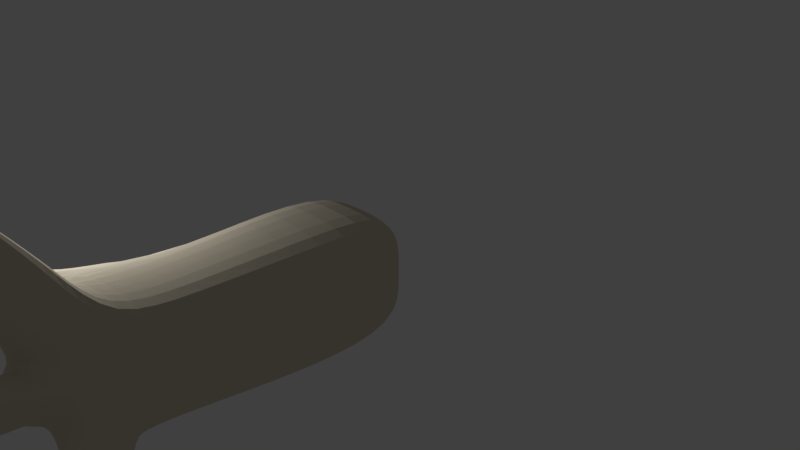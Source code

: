 # Source: Baobab.blend  (saved by Blender 2.79.0; exported with 4.5.12 LTS)
import bpy
from mathutils import Matrix  # noqa: F401  (used for matrix-valued properties, if any)

bpy.ops.wm.read_factory_settings(use_empty=True)
scene = bpy.context.scene
scene.name = 'Scene'

# ---- collections
col_collection_1 = bpy.data.collections.new('Collection 1'); scene.collection.children.link(col_collection_1)

# ---- materials (node trees are filled in below, after node groups)
mat_material = bpy.data.materials.new('Material')
mat_material.alpha_threshold = 0.0
mat_material.use_transparent_shadow = False
mat_material.diffuse_color = (0.723, 0.6526, 0.513, 1.0)
mat_material.roughness = 0.5
mat_material.specular_intensity = 0.1515
mat_material.line_color = (0.0, 0.0, 0.0, 1.0)

# ---- material node trees

# ---- world
world_world = bpy.data.worlds.new('World'); scene.world = world_world
world_world.color = (0.05088, 0.05088, 0.05088)
world_world.use_sun_shadow = False
world_world.sun_shadow_jitter_overblur = 0.0
world_world.cycles.sampling_method = 'MANUAL'

# ---- cameras
cam_camera = bpy.data.cameras.new('Camera')
cam_camera.clip_end = 100.0
cam_camera.lens = 35.0
cam_camera.sensor_width = 32.0
cam_camera.sensor_height = 18.0
cam_camera.ortho_scale = 7.314
cam_camera.dof.focus_distance = 0.0
cam_camera.dof.aperture_fstop = 128.0

# ---- lights
light_lamp = bpy.data.lights.new('Lamp', 'POINT')
light_lamp.transmission_factor = 0.0
light_lamp.cutoff_distance = 30.0
light_lamp.energy = 100.0
light_lamp.shadow_buffer_clip_start = 1.001
light_lamp.shadow_soft_size = 0.1
light_lamp.shadow_maximum_resolution = 0.006
light_lamp.use_absolute_resolution = True

# ---- meshes
me_cube = bpy.data.meshes.new('Cube')
me_cube.from_pydata([(0.7452, 0.7452, -0.1289), (0.7452, -0.7452, -0.1289), (-0.7452, -0.7452, -0.1289), (-0.7452, 0.7452, -0.1289), (0.8533, 0.8533, 1.131), (0.8533, -0.8533, 1.131), (-0.8533, -0.8533, 1.131), (-0.8533, 0.8533, 1.131), (0.6198, 0.7575, 2.828), (0.6773, -0.6985, 2.84), (-0.8424, 0.6985, 2.513), (-0.7848, -1.18, 2.525), (0.5224, 0.7575, 3.502), (0.5806, -0.6985, 3.493), (-0.9563, 0.6985, 3.73), (-0.5162, -0.9295, 3.721), (0.1655, 0.3025, 4.306), (0.1888, -0.279, 4.302), (-0.4088, 0.279, 4.397), (-0.3856, -0.3025, 4.393), (0.4174, 0.6888, 5.1), (0.1743, -0.2271, 4.57), (-0.3121, 0.2271, 4.648), (-0.4038, -0.3719, 5.079), (0.7452, 0.0, -0.1289), (-0.7452, 2.384e-07, -0.1289), (0.8533, -5.364e-07, 1.131), (-0.8533, 1.788e-07, 1.131), (0.6485, 0.02947, 2.834), (-0.8136, -0.02947, 2.519), (0.9974, 0.3611, 3.328), (-0.9272, -0.02947, 3.725), (0.4979, 0.2198, 4.106), (-0.3972, -0.01177, 4.395), (0.1648, 0.009578, 4.572), (-0.3026, -0.009579, 4.646), (1.192e-07, 0.7452, -0.1289), (-5.96e-08, -0.7452, -0.1289), (2.384e-07, 0.8533, 1.131), (-4.768e-07, -0.8533, 1.131), (-0.09099, 0.728, 2.67), (-0.03345, -0.728, 2.683), (-0.1966, 0.728, 3.616), (-0.1384, -0.728, 3.607), (-0.1216, 0.2908, 4.351), (-0.0984, -0.2908, 4.348), (-0.07837, 0.2366, 4.61), (-0.05945, -0.2366, 4.607), (-0.06891, -3.117e-07, 4.609), (5.96e-08, 1.192e-07, -0.1289), (-1.386, -0.165, 3.153), (-1.536, 0.5444, 3.309), (-1.404, -0.1702, 3.824), (-1.332, 0.4879, 3.833), (-1.263, -0.8608, 3.243), (-1.018, -0.8608, 3.854), (-1.412, -0.7517, 3.722), (-1.352, -0.7517, 3.98), (-1.419, -0.5912, 3.723), (-1.358, -0.5912, 3.983), (-1.978, -0.8742, 3.945), (-1.959, -0.8641, 4.039), (-2.007, -0.8236, 3.946), (-1.987, -0.8134, 4.04), (-1.785, 0.2436, 3.484), (-1.751, 0.4834, 3.485), (-1.728, 0.2134, 3.643), (-1.688, 0.466, 3.646), (-2.164, 0.4275, 3.538), (-2.161, 0.5803, 3.539), (-2.107, 0.3972, 3.698), (-2.098, 0.563, 3.7), (-2.297, 0.5156, 3.634), (-2.275, 0.6074, 3.635), (-2.235, 0.4984, 3.794), (-2.213, 0.59, 3.796), (0.8051, -0.07739, 3.782), (0.6561, -0.5049, 3.744), (0.6293, -0.3168, 4.407), (0.4096, -0.2692, 4.37), (0.3456, -0.6922, 3.821), (0.2867, -0.5852, 4.355), (1.204, -0.5476, 4.025), (1.081, -0.898, 3.993), (0.9793, -0.4888, 4.537), (0.8793, -0.7048, 4.506), (0.8269, -1.052, 4.056), (0.7786, -0.9639, 4.494), (1.52, -0.9591, 4.489), (1.455, -1.147, 4.472), (1.4, -0.9277, 4.763), (1.347, -1.043, 4.747), (1.319, -1.229, 4.506), (1.293, -1.182, 4.74), (1.623, -1.094, 4.612), (1.581, -1.215, 4.601), (1.546, -1.074, 4.835), (1.511, -1.149, 4.844), (1.493, -1.268, 4.623), (1.476, -1.238, 4.817), (1.815, -1.281, 5.13), (1.801, -1.34, 5.108), (1.733, -1.278, 5.183), (1.723, -1.314, 5.166), (1.759, -1.366, 5.09), (1.71, -1.358, 5.15), (-0.5658, 0.9884, 3.789), (-0.882, 0.8767, 3.84), (-0.4678, 0.9643, 4.643), (-0.7389, 0.8692, 4.689), (-0.1966, 1.059, 4.597), (-0.2662, 1.094, 3.739), (-0.887, 1.428, 4.133), (-1.032, 1.296, 4.162), (-0.8287, 1.437, 4.632), (-0.9532, 1.324, 4.659), (-0.7042, 1.551, 4.606), (-0.7494, 1.553, 4.103), (-1.297, 2.029, 4.633), (-1.442, 1.907, 4.573), (-1.239, 1.723, 5.028), (-1.363, 1.618, 4.978), (-1.114, 1.828, 5.078), (-1.159, 2.145, 4.688), (-1.598, 2.041, 5.267), (-1.648, 1.999, 5.247), (-1.578, 1.935, 5.404), (-1.621, 1.899, 5.387), (-1.535, 1.971, 5.421), (-1.551, 2.081, 5.286), (-1.297, 2.029, 4.303), (-1.442, 1.907, 4.243), (-1.58, 2.31, 4.623), (-1.732, 2.189, 4.581), (-1.62, 2.427, 4.389), (-1.771, 2.306, 4.347), (-1.966, 2.545, 4.809), (-2.062, 2.468, 4.783), (-1.992, 2.619, 4.661), (-2.087, 2.542, 4.635), (-2.193, 2.641, 5.098), (-2.288, 2.564, 5.072), (-2.218, 2.715, 4.95), (-2.314, 2.638, 4.924), (-0.1837, -0.489, 4.643), (-0.4709, -0.4721, 4.687), (-0.1447, -0.2937, 4.823), (-0.4736, -0.3189, 5.323), (-0.4825, -0.2347, 4.519), (-0.3879, -0.08672, 4.722), (-0.1542, -0.1005, 4.686), (-0.5504, -0.3632, 5.101), (-0.3839, -0.2721, 5.171), (0.2968, 0.5159, 4.597), (-0.5563, -0.242, 5.016), (-0.508, -0.1665, 5.119), (-0.3887, -0.1735, 5.101), (-0.559, -0.3138, 5.336), (-0.462, -0.2608, 5.377), (-0.5315, -0.2567, 5.387), (-0.5625, -0.2432, 5.286), (-0.5344, -0.1992, 5.347), (-0.4648, -0.2033, 5.336), (0.3603, 0.8226, 5.622), (0.4542, 0.3445, 4.64), (0.2961, 0.2636, 4.826), (0.09489, 0.2554, 4.858), (0.04947, 0.5057, 4.636), (0.08674, 0.4591, 4.859), (0.5249, 0.5717, 5.129), (0.417, 0.5165, 5.256), (0.2795, 0.5108, 5.278), (0.2484, 0.6819, 5.127), (0.2739, 0.65, 5.279), (0.3574, 0.8066, 5.698), (0.412, 0.7662, 5.636), (0.3601, 0.7396, 5.697), (0.2939, 0.7369, 5.708), (0.2789, 0.8192, 5.635), (0.2912, 0.8039, 5.708)], [], [(49, 37, 2, 25), (39, 5, 9, 41), (24, 26, 5, 1), (37, 39, 6, 2), (25, 27, 7, 3), (38, 36, 3, 7), (28, 8, 12, 30), (26, 4, 8, 28), (27, 6, 11, 29), (38, 7, 10, 40), (31, 15, 19, 33), (10, 29, 50, 51), (40, 10, 14, 42), (41, 9, 13, 43), (45, 17, 21, 47), (44, 16, 110, 108), (30, 32, 78, 76), (30, 12, 16, 32), (19, 45, 144, 145), (46, 48, 166, 168), (47, 48, 150, 146), (44, 18, 22, 46), (18, 33, 35, 22), (17, 32, 34, 21), (46, 22, 35, 48), (32, 17, 79, 78), (31, 14, 53, 52), (14, 31, 33, 18), (7, 27, 29, 10), (5, 26, 28, 9), (9, 28, 30, 13), (2, 6, 27, 25), (0, 4, 26, 24), (36, 49, 25, 3), (0, 24, 49, 36), (32, 16, 153, 164), (16, 44, 167, 153), (34, 48, 47, 21), (15, 43, 45, 19), (16, 12, 111, 110), (35, 33, 148, 149), (11, 41, 43, 15), (8, 40, 42, 12), (4, 38, 40, 8), (4, 0, 36, 38), (1, 5, 39, 37), (6, 39, 41, 11), (24, 1, 37, 49), (50, 54, 56, 58), (51, 50, 64, 65), (11, 15, 55, 54), (15, 31, 52, 55), (29, 11, 54, 50), (14, 10, 51, 53), (59, 58, 62, 63), (54, 55, 57, 56), (55, 52, 59, 57), (52, 50, 58, 59), (62, 60, 61, 63), (58, 56, 60, 62), (57, 59, 63, 61), (56, 57, 61, 60), (64, 66, 70, 68), (53, 51, 65, 67), (52, 53, 67, 66), (50, 52, 66, 64), (70, 71, 75, 74), (66, 67, 71, 70), (67, 65, 69, 71), (65, 64, 68, 69), (73, 72, 74, 75), (71, 69, 73, 75), (69, 68, 72, 73), (68, 70, 74, 72), (76, 78, 84, 82), (79, 81, 87, 85), (17, 45, 81, 79), (45, 43, 80, 81), (13, 30, 76, 77), (43, 13, 77, 80), (86, 83, 89, 92), (87, 86, 92, 93), (78, 79, 85, 84), (81, 80, 86, 87), (80, 77, 83, 86), (77, 76, 82, 83), (88, 90, 96, 94), (91, 93, 99, 97), (83, 82, 88, 89), (85, 87, 93, 91), (82, 84, 90, 88), (84, 85, 91, 90), (95, 94, 100, 101), (98, 95, 101, 104), (90, 91, 97, 96), (93, 92, 98, 99), (92, 89, 95, 98), (89, 88, 94, 95), (104, 101, 103, 105), (101, 100, 102, 103), (97, 99, 105, 103), (94, 96, 102, 100), (96, 97, 103, 102), (99, 98, 104, 105), (106, 107, 113, 112), (107, 109, 115, 113), (42, 14, 107, 106), (12, 42, 106, 111), (14, 18, 109, 107), (18, 44, 108, 109), (117, 112, 118, 123), (115, 114, 120, 121), (108, 110, 116, 114), (110, 111, 117, 116), (109, 108, 114, 115), (111, 106, 112, 117), (120, 122, 128, 126), (118, 119, 125, 124), (113, 115, 121, 119), (119, 131, 113), (114, 116, 122, 120), (116, 117, 123, 122), (124, 125, 127, 126), (129, 124, 126, 128), (122, 123, 129, 128), (121, 120, 126, 127), (123, 118, 124, 129), (119, 121, 127, 125), (119, 118, 132, 133), (118, 112, 130), (113, 131, 130, 112), (135, 133, 137, 139), (131, 119, 133, 135), (118, 130, 134, 132), (130, 131, 135, 134), (136, 138, 142, 140), (133, 132, 136, 137), (132, 134, 138, 136), (134, 135, 139, 138), (141, 140, 142, 143), (138, 139, 143, 142), (139, 137, 141, 143), (137, 136, 140, 141), (149, 148, 154, 155), (146, 150, 156, 152), (145, 144, 23, 151), (45, 47, 146, 144), (33, 19, 145, 148), (48, 35, 149, 150), (151, 23, 147, 157), (156, 155, 161, 162), (23, 152, 158, 147), (148, 145, 151, 154), (144, 146, 152, 23), (150, 149, 155, 156), (162, 161, 159, 158), (160, 157, 159, 161), (157, 147, 158, 159), (152, 156, 162, 158), (155, 154, 160, 161), (154, 151, 157, 160), (168, 166, 171, 173), (166, 165, 170, 171), (167, 168, 173, 172), (34, 32, 164, 165), (44, 46, 168, 167), (48, 34, 165, 166), (170, 169, 175, 176), (20, 172, 178, 163), (173, 171, 177, 179), (153, 167, 172, 20), (165, 164, 169, 170), (164, 153, 20, 169), (175, 163, 174, 176), (174, 179, 177, 176), (163, 178, 179, 174), (169, 20, 163, 175), (172, 173, 179, 178), (171, 170, 176, 177)])
me_cube.materials.append(mat_material)
me_cube.use_remesh_preserve_volume = False
me_cube.use_remesh_preserve_attributes = False
me_cube.use_mirror_vertex_groups = False
me_cube.update()

# ---- objects
ob_cube = bpy.data.objects.new('Cube', me_cube)
ob_lamp = bpy.data.objects.new('Lamp', light_lamp)
ob_camera = bpy.data.objects.new('Camera', cam_camera)

# ---- transforms, parenting, visibility, modifiers, constraints
ob_cube.location = (0.0, 0.0, 0.0)
ob_cube.rotation_euler = (1.571, 0.0, 0.0)
ob_cube.lock_rotations_4d = False
ob_cube.empty_display_type = 'ARROWS'
ob_cube.lineart.crease_threshold = 0.0
_m = ob_cube.modifiers.new('Subsurf', 'SUBSURF')
_m.uv_smooth = 'PRESERVE_CORNERS'
_m.quality = 2
_m.show_only_control_edges = False
ob_lamp.location = (-2.156, -2.595, 1.59)
ob_lamp.rotation_euler = (0.6503, 0.05522, 1.866)
ob_lamp.lock_rotations_4d = False
ob_lamp.empty_display_type = 'ARROWS'
ob_lamp.color = (0.0, 0.0, 0.0, 0.0)
ob_lamp.lineart.crease_threshold = 0.0
ob_camera.location = (7.481, -6.508, 5.344)
ob_camera.rotation_euler = (1.109, 0.0, 0.8149)
ob_camera.lock_rotations_4d = False
ob_camera.empty_display_type = 'ARROWS'
ob_camera.color = (0.0, 0.0, 0.0, 0.0)
ob_camera.display_type = 'WIRE'
ob_camera.lineart.crease_threshold = 0.0

# ---- collection membership
col_collection_1.objects.link(ob_cube)
col_collection_1.objects.link(ob_lamp)
col_collection_1.objects.link(ob_camera)

# ---- scene / render settings (as saved in the file)
scene.camera = ob_camera
scene.frame_start = 1; scene.frame_end = 250; scene.frame_set(1)
scene.render.engine = 'BLENDER_EEVEE_NEXT'
scene.render.resolution_percentage = 50
scene.render.dither_intensity = 0.0
scene.cycles.use_denoising = False
scene.cycles.samples = 128
scene.cycles.sampling_pattern = 'TABULATED_SOBOL'
scene.cycles.use_adaptive_sampling = False
scene.cycles.use_light_tree = False
scene.cycles.blur_glossy = 0.0
scene.cycles.sample_clamp_indirect = 0.0
scene.view_settings.view_transform = 'Standard'
bpy.context.view_layer.update()
